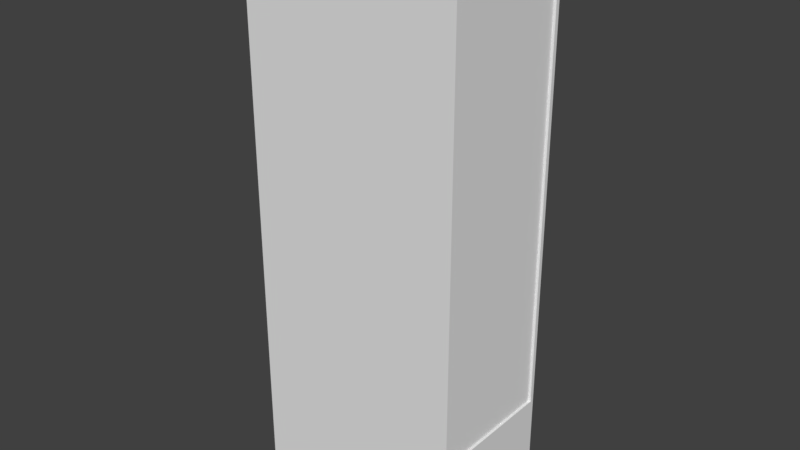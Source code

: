 # Source: Apartments3.blend  (saved by Blender 2.79.0; exported with 4.5.12 LTS)
import bpy
from mathutils import Matrix  # noqa: F401  (used for matrix-valued properties, if any)

bpy.ops.wm.read_factory_settings(use_empty=True)
scene = bpy.context.scene
scene.name = 'Scene'

# ---- collections
col_collection_1 = bpy.data.collections.new('Collection 1'); scene.collection.children.link(col_collection_1)

# ---- world
world_world = bpy.data.worlds.new('World'); scene.world = world_world
world_world.color = (0.05088, 0.05088, 0.05088)
world_world.use_sun_shadow = False
world_world.sun_shadow_jitter_overblur = 0.0
world_world.cycles.sampling_method = 'MANUAL'

# ---- meshes
me_cube_001 = bpy.data.meshes.new('Cube.001')
me_cube_001.from_pydata([(-8.0, -5.0, 0.0), (-8.0, 5.0, 0.0), (8.0, -5.0, 0.0), (8.0, 5.0, 0.0), (-8.0, -5.0, 6.538), (-8.0, 5.0, 6.538), (8.0, 5.0, 6.538), (8.0, -5.0, 6.538), (-8.0, 0.0, 0.0), (-8.0, 0.0, 41.0), (8.0, 5.0, 4.412), (8.0, 0.0, 41.0), (-8.0, 5.0, 4.412), (-8.0, 0.0, 6.538), (8.0, 1.183, 0.0), (8.0, -1.183, 0.0), (6.817, 0.0, 0.0), (8.0, -1.183, 6.538), (8.0, 1.183, 6.538), (8.0, 0.0, 7.181), (8.0, -5.0, 4.412), (-8.0, -5.0, 4.412), (-8.0, 0.0, 4.412), (8.0, -1.183, 4.412), (8.0, 1.183, 4.412), (7.909, 1.057, 0.2345), (7.909, 1.057, 4.177), (7.909, -1.057, 0.2345), (7.909, -1.057, 4.177), (7.708, 1.057, 0.2345), (7.708, 1.057, 4.177), (7.708, -1.057, 0.2345), (7.708, -1.057, 4.177), (7.816, 9.241e-09, 39.75), (8.0, 0.0, 39.75), (8.0, -4.699, 39.75), (8.0, 4.699, 39.75), (8.0, 4.699, 7.356), (8.0, -4.699, 7.356), (8.0, 0.0, 7.354), (8.0, -1.112, 7.356), (8.0, 1.112, 7.356), (7.816, -4.699, 39.75), (7.816, 4.699, 39.75), (7.816, 4.699, 7.356), (7.816, -4.699, 7.356), (7.816, 9.241e-09, 7.354), (7.816, -1.112, 7.356), (7.816, 1.112, 7.356), (7.816, 9.241e-09, 24.11), (8.0, -4.803, 40.18), (8.0, 4.803, 40.18), (-8.0, -5.0, 39.67), (-8.0, -4.655, 40.5), (-8.0, -4.5, 40.65), (-8.0, -3.666, 41.0), (-8.0, 3.666, 41.0), (-8.0, 4.5, 40.65), (-8.0, 4.655, 40.5), (-8.0, 5.0, 39.67), (8.0, -3.666, 41.0), (8.0, -4.5, 40.65), (8.0, -4.457, 40.62), (8.0, -4.655, 40.5), (8.0, -5.0, 39.67), (8.0, -4.803, 40.18), (8.0, 5.0, 39.67), (8.0, 4.655, 40.5), (8.0, 4.803, 40.18), (8.0, 4.5, 40.65), (8.0, 3.666, 41.0), (8.0, 4.457, 40.62)], [], [(50, 65, 64, 7, 38, 35), (5, 59, 66, 6), (18, 6, 37, 41), (57, 69, 67, 58), (23, 17, 7, 20), (13, 9, 56, 57, 58, 59, 5), (20, 7, 4, 21), (7, 17, 40, 38), (12, 5, 6, 10), (22, 13, 5, 12), (21, 4, 13, 22), (8, 16, 15, 2, 0), (62, 61, 63, 65, 50), (10, 6, 18, 24), (17, 23, 24, 18), (11, 9, 55, 60), (14, 15, 16), (17, 18, 19), (15, 14, 25, 27), (1, 3, 14, 16, 8), (3, 10, 24, 14), (0, 21, 22, 8), (8, 22, 12, 1), (1, 12, 10, 3), (2, 20, 21, 0), (15, 23, 20, 2), (28, 27, 31, 32), (14, 24, 26, 25), (23, 15, 27, 28), (24, 23, 28, 26), (32, 31, 29, 30), (25, 26, 30, 29), (26, 28, 32, 30), (27, 25, 29, 31), (39, 41, 48, 46), (38, 40, 47, 45), (68, 67, 69, 71, 51), (19, 18, 41, 39), (51, 71, 70, 11, 34, 36), (17, 19, 39, 40), (44, 43, 33, 49, 46, 48), (47, 46, 49, 33, 42, 45), (36, 34, 33, 43), (37, 36, 43, 44), (41, 37, 44, 48), (40, 39, 46, 47), (35, 38, 45, 42), (34, 35, 42, 33), (11, 60, 62, 50, 35, 34), (6, 66, 68, 51, 36, 37), (70, 56, 9, 11), (7, 64, 52, 4), (61, 54, 53, 63), (60, 61, 62), (63, 64, 65), (66, 67, 68), (69, 70, 71), (56, 70, 69, 57), (66, 59, 58, 67), (60, 55, 54, 61), (52, 64, 63, 53), (4, 52, 53, 54, 55, 9, 13)])
me_cube_001.use_remesh_preserve_volume = False
me_cube_001.use_remesh_preserve_attributes = False
me_cube_001.use_mirror_vertex_groups = False
me_cube_001.update()

# ---- objects
ob_cube = bpy.data.objects.new('Cube', me_cube_001)

# ---- transforms, parenting, visibility, modifiers, constraints
ob_cube.location = (0.0, 0.0, 0.0)
ob_cube.lineart.crease_threshold = 0.0

# ---- collection membership
col_collection_1.objects.link(ob_cube)

# ---- scene / render settings (as saved in the file)
scene.frame_start = 1; scene.frame_end = 250; scene.frame_set(1)
scene.render.engine = 'BLENDER_EEVEE_NEXT'
scene.render.resolution_percentage = 50
scene.render.dither_intensity = 0.0
scene.cycles.use_denoising = False
scene.cycles.samples = 128
scene.cycles.sampling_pattern = 'TABULATED_SOBOL'
scene.cycles.use_adaptive_sampling = False
scene.cycles.use_light_tree = False
scene.cycles.blur_glossy = 0.0
scene.cycles.sample_clamp_indirect = 0.0
scene.view_settings.view_transform = 'Standard'
bpy.context.view_layer.update()

# ---- added for rendering (the .blend has no active camera and no usable light): camera, sun
cam_auto = bpy.data.cameras.new('AutoCamera')
cam_auto.lens = 50.0
cam_auto.sensor_width = 36.0
cam_auto.clip_end = 1000.0
ob_auto_camera = bpy.data.objects.new('AutoCamera', cam_auto)
scene.collection.objects.link(ob_auto_camera)
ob_auto_camera.location = (41.7583, -50.11, 53.9066)
ob_auto_camera.rotation_euler = (1.09748, -7.21219e-08, 0.694738)
scene.camera = ob_auto_camera
light_auto_sun = bpy.data.lights.new('AutoSun', 'SUN')
light_auto_sun.energy = 3.0
light_auto_sun.angle = 0.0523599
ob_auto_sun = bpy.data.objects.new('AutoSun', light_auto_sun)
scene.collection.objects.link(ob_auto_sun)
ob_auto_sun.rotation_euler = (0.872665, 0.174533, 0.523599)
bpy.context.view_layer.update()
